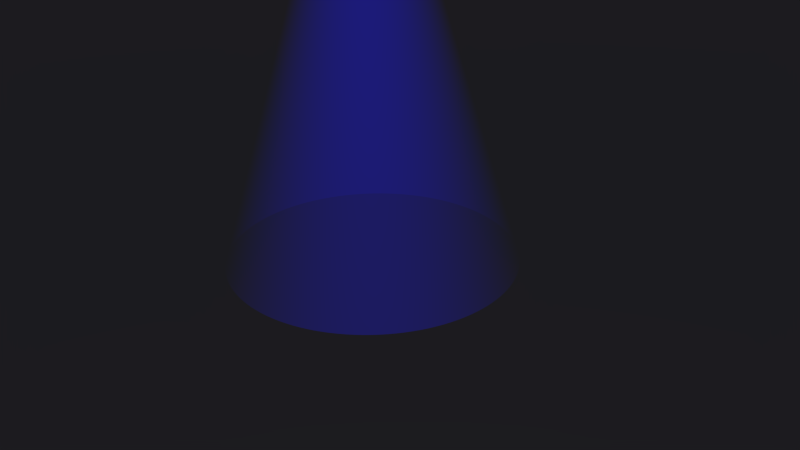 # Source: spotlight_blue2.blend  (saved by Blender 2.76.0; exported with 4.5.12 LTS)
import bpy
from mathutils import Matrix  # noqa: F401  (used for matrix-valued properties, if any)

bpy.ops.wm.read_factory_settings(use_empty=True)
scene = bpy.context.scene
scene.name = 'Scene'

# ---- collections
col_collection_1 = bpy.data.collections.new('Collection 1'); scene.collection.children.link(col_collection_1)

# ---- materials (node trees are filled in below, after node groups)
mat_material_002 = bpy.data.materials.new('Material.002')
mat_material_002.alpha_threshold = 0.0
mat_material_002.roughness = 0.5

# ---- material node trees
mat_material_002.use_nodes = True; mat_material_002.node_tree.nodes.clear()
_N = mat_material_002.node_tree.nodes; _L = mat_material_002.node_tree.links
n0 = _N.new('ShaderNodeEmission'); n0.name = 'Emission'; n0.location = (-280, 373)
n0.inputs[0].default_value = (0.01222, 0.0119, 0.8, 1.0)
n1 = _N.new('ShaderNodeMixShader'); n1.name = 'Mix Shader'; n1.location = (-108, 266)
n1.inputs[0].default_value = 0.7636
n2 = _N.new('ShaderNodeLayerWeight'); n2.name = 'Layer Weight'; n2.location = (-7, 430)
n2.inputs[0].default_value = 0.8
n3 = _N.new('ShaderNodeMixShader'); n3.name = 'Mix Shader.001'; n3.location = (103, 257)
n4 = _N.new('ShaderNodeValToRGB'); n4.name = 'ColorRamp'; n4.location = (445, 489)
n4.color_ramp.interpolation = 'B_SPLINE'
while len(n4.color_ramp.elements) > 1: n4.color_ramp.elements.remove(n4.color_ramp.elements[-1])
n4.color_ramp.elements[0].position = 0.2636; n4.color_ramp.elements[0].color = (0.0, 0.0, 0.0, 1.0)
_e = n4.color_ramp.elements.new(1.0); _e.color = (1.0, 1.0, 1.0, 1.0)
n5 = _N.new('ShaderNodeOutputMaterial'); n5.name = 'Material Output'; n5.location = (839, 243)
n6 = _N.new('ShaderNodeMixShader'); n6.name = 'Mix Shader.002'; n6.location = (385, 225)
n7 = _N.new('ShaderNodeMixShader'); n7.name = 'Mix Shader.003'; n7.location = (605, 258)
n7.inputs[0].default_value = 0.06364
n8 = _N.new('ShaderNodeBsdfTransparent'); n8.name = 'Transparent BSDF'; n8.location = (-305, 235)
_L.new(n8.outputs[0], n1.inputs[2])
_L.new(n1.outputs[0], n3.inputs[1])
_L.new(n0.outputs[0], n1.inputs[1])
_L.new(n3.outputs[0], n6.inputs[1])
_L.new(n8.outputs[0], n3.inputs[2])
_L.new(n2.outputs[1], n3.inputs[0])
_L.new(n6.outputs[0], n7.inputs[1])
_L.new(n8.outputs[0], n6.inputs[2])
_L.new(n4.outputs[0], n6.inputs[0])
_L.new(n7.outputs[0], n5.inputs[0])
_L.new(n8.outputs[0], n7.inputs[2])
n5.is_active_output = True

# ---- world
world_world = bpy.data.worlds.new('World'); scene.world = world_world
world_world.use_nodes = True; world_world.node_tree.nodes.clear()
_N = world_world.node_tree.nodes; _L = world_world.node_tree.links
n0 = _N.new('ShaderNodeOutputWorld'); n0.name = 'World Output'; n0.location = (300, 300)
n1 = _N.new('ShaderNodeBackground'); n1.name = 'Background'; n1.location = (10, 300)
n1.inputs[1].default_value = 0.015
n2 = _N.new('ShaderNodeTexSky'); n2.name = 'Sky Texture'; n2.location = (-190, 300)
n2.sky_type = 'PREETHAM'
n2.sun_elevation = 1.571
_L.new(n1.outputs[0], n0.inputs[0])
_L.new(n2.outputs[0], n1.inputs[0])
n0.is_active_output = True
world_world.color = (0.05088, 0.05088, 0.05088)
world_world.use_sun_shadow = False
world_world.sun_shadow_jitter_overblur = 0.0
world_world.cycles.sampling_method = 'MANUAL'
world_world.cycles.sample_map_resolution = 256

# ---- cameras
cam_camera = bpy.data.cameras.new('Camera')
cam_camera.clip_end = 100.0
cam_camera.lens = 35.0
cam_camera.sensor_width = 32.0
cam_camera.sensor_height = 18.0
cam_camera.ortho_scale = 7.314
cam_camera.dof.focus_distance = 0.0

# ---- lights
light_spot = bpy.data.lights.new('Spot', 'SPOT')
light_spot.transmission_factor = 0.0
light_spot.energy = 100.0
light_spot.shadow_buffer_clip_start = 0.5
light_spot.shadow_soft_size = 0.1
light_spot.shadow_maximum_resolution = 0.006
light_spot.use_absolute_resolution = True
light_spot.spot_size = 0.6109
light_spot.show_cone = True
light_spot.cycles.use_multiple_importance_sampling = False

# ---- meshes
me_circle = bpy.data.meshes.new('Circle')
me_circle.from_pydata([(0.0, 1.0, 0.0), (-0.1951, 0.9808, 0.0), (-0.3827, 0.9239, 0.0), (-0.5556, 0.8315, 0.0), (-0.7071, 0.7071, 0.0), (-0.8315, 0.5556, 0.0), (-0.9239, 0.3827, 0.0), (-0.9808, 0.1951, 0.0), (-1.0, 7.55e-08, 0.0), (-0.9808, -0.1951, 0.0), (-0.9239, -0.3827, 0.0), (-0.8315, -0.5556, 0.0), (-0.7071, -0.7071, 0.0), (-0.5556, -0.8315, 0.0), (-0.3827, -0.9239, 0.0), (-0.1951, -0.9808, 0.0), (3.258e-07, -1.0, 0.0), (0.1951, -0.9808, 0.0), (0.3827, -0.9239, 0.0), (0.5556, -0.8315, 0.0), (0.7071, -0.7071, 0.0), (0.8315, -0.5556, 0.0), (0.9239, -0.3827, 0.0), (0.9808, -0.1951, 0.0), (1.0, 9.656e-07, 0.0), (0.9808, 0.1951, 0.0), (0.9239, 0.3827, 0.0), (0.8315, 0.5556, 0.0), (0.7071, 0.7071, 0.0), (0.5556, 0.8315, 0.0), (0.3827, 0.9239, 0.0), (0.1951, 0.9808, 0.0), (-1.889e-09, 0.06818, 3.0), (-0.0133, 0.06687, 3.0), (-0.02609, 0.06299, 3.0), (-0.03788, 0.05669, 3.0), (-0.04821, 0.04821, 3.0), (-0.05669, 0.03788, 3.0), (-0.06299, 0.02609, 3.0), (-0.06687, 0.0133, 3.0), (-0.06818, 1.911e-08, 3.0), (-0.06687, -0.0133, 3.0), (-0.06299, -0.02609, 3.0), (-0.05669, -0.03788, 3.0), (-0.04821, -0.04821, 3.0), (-0.03788, -0.05669, 3.0), (-0.02609, -0.06299, 3.0), (-0.0133, -0.06687, 3.0), (2.034e-08, -0.06818, 3.0), (0.0133, -0.06687, 3.0), (0.02609, -0.06299, 3.0), (0.03788, -0.05669, 3.0), (0.04821, -0.04821, 3.0), (0.05669, -0.03788, 3.0), (0.06299, -0.02609, 3.0), (0.06687, -0.0133, 3.0), (0.06818, 7.601e-08, 3.0), (0.06687, 0.0133, 3.0), (0.06299, 0.02609, 3.0), (0.05669, 0.03788, 3.0), (0.04821, 0.04821, 3.0), (0.03788, 0.05669, 3.0), (0.02609, 0.06299, 3.0), (0.0133, 0.06687, 3.0)], [], [(23, 22, 54, 55), (10, 9, 41, 42), (24, 23, 55, 56), (11, 10, 42, 43), (25, 24, 56, 57), (12, 11, 43, 44), (26, 25, 57, 58), (13, 12, 44, 45), (27, 26, 58, 59), (14, 13, 45, 46), (1, 0, 32, 33), (28, 27, 59, 60), (15, 14, 46, 47), (2, 1, 33, 34), (29, 28, 60, 61), (16, 15, 47, 48), (3, 2, 34, 35), (30, 29, 61, 62), (17, 16, 48, 49), (4, 3, 35, 36), (31, 30, 62, 63), (18, 17, 49, 50), (5, 4, 36, 37), (0, 31, 63, 32), (19, 18, 50, 51), (6, 5, 37, 38), (20, 19, 51, 52), (7, 6, 38, 39), (21, 20, 52, 53), (8, 7, 39, 40), (22, 21, 53, 54), (9, 8, 40, 41)])
me_circle.polygons.foreach_set('use_smooth', [True] * 32)
me_circle.materials.append(mat_material_002)
me_circle.use_remesh_preserve_volume = False
me_circle.use_remesh_preserve_attributes = False
me_circle.use_mirror_vertex_groups = False
me_circle.update()

# ---- objects
ob_circle = bpy.data.objects.new('Circle', me_circle)
ob_spot = bpy.data.objects.new('Spot', light_spot)
ob_camera = bpy.data.objects.new('Camera', cam_camera)

# ---- transforms, parenting, visibility, modifiers, constraints
ob_circle.location = (0.0, -0.01144, 0.01006)
ob_circle.scale = (1.884, 1.884, 1.884)
ob_circle.lineart.crease_threshold = 0.0
_m = ob_circle.modifiers.new('Subsurf', 'SUBSURF')
_m.uv_smooth = 'PRESERVE_CORNERS'
_m.quality = 2
_m.show_only_control_edges = False
ob_spot.location = (0.0, 0.0, 5.653)
ob_spot.scale = (0.2597, 0.2597, 0.2597)
ob_spot.lineart.crease_threshold = 0.0
ob_camera.location = (7.481, -6.508, 5.344)
ob_camera.rotation_euler = (1.109, 0.01082, 0.8149)
ob_camera.lock_rotations_4d = False
ob_camera.empty_display_type = 'ARROWS'
ob_camera.color = (0.0, 0.0, 0.0, 0.0)
ob_camera.display_type = 'WIRE'
ob_camera.lineart.crease_threshold = 0.0

# ---- collection membership
col_collection_1.objects.link(ob_circle)
col_collection_1.objects.link(ob_spot)
col_collection_1.objects.link(ob_camera)

# ---- scene / render settings (as saved in the file)
scene.camera = ob_camera
scene.frame_start = 1; scene.frame_end = 250; scene.frame_set(1)
scene.render.engine = 'CYCLES'
scene.render.resolution_percentage = 50
scene.render.dither_intensity = 0.0
scene.cycles.use_denoising = False
scene.cycles.samples = 10
scene.cycles.sampling_pattern = 'TABULATED_SOBOL'
scene.cycles.light_sampling_threshold = 0.0
scene.cycles.use_adaptive_sampling = False
scene.cycles.use_light_tree = False
scene.cycles.blur_glossy = 0.0
scene.cycles.pixel_filter_type = 'GAUSSIAN'
scene.cycles.sample_clamp_indirect = 0.0
scene.view_settings.view_transform = 'Standard'
bpy.context.view_layer.update()
